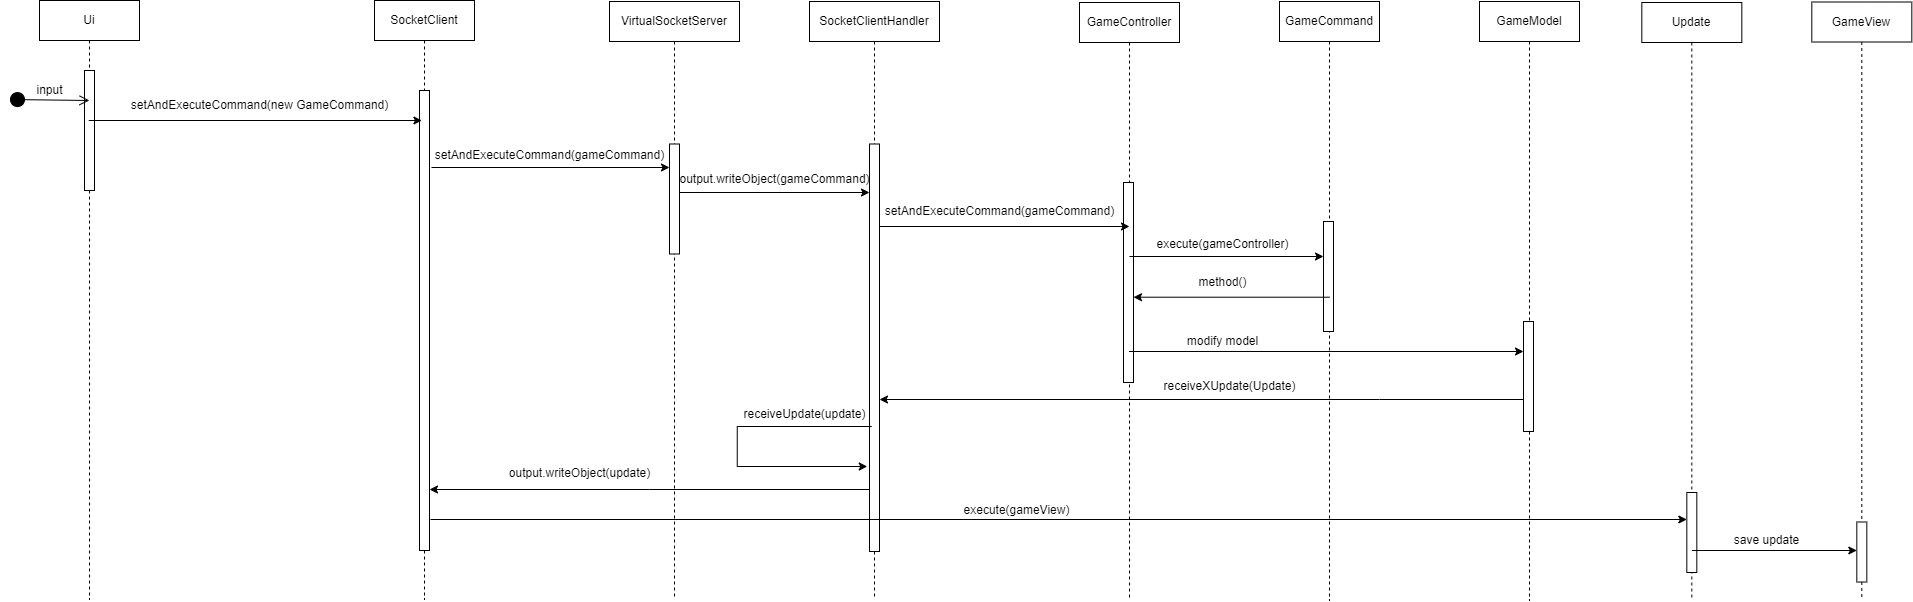

The diagram above was exported from draw.io. Its source (the exported page's mxGraphModel, read from the mxfile embedded in the PNG):
<mxGraphModel dx="931" dy="815" grid="1" gridSize="10" guides="1" tooltips="1" connect="1" arrows="1" fold="1" page="1" pageScale="1" pageWidth="827" pageHeight="1169" math="0" shadow="0">
  <root>
    <mxCell id="0" />
    <mxCell id="1" parent="0" />
    <mxCell id="elcs39x9UBZCtCeQUN5q-1" value="Ui" style="shape=umlLifeline;perimeter=lifelinePerimeter;whiteSpace=wrap;html=1;container=0;dropTarget=0;collapsible=0;recursiveResize=0;outlineConnect=0;portConstraint=eastwest;newEdgeStyle={&quot;edgeStyle&quot;:&quot;elbowEdgeStyle&quot;,&quot;elbow&quot;:&quot;vertical&quot;,&quot;curved&quot;:0,&quot;rounded&quot;:0};" parent="1" vertex="1">
      <mxGeometry x="950" y="41" width="100" height="599" as="geometry" />
    </mxCell>
    <mxCell id="elcs39x9UBZCtCeQUN5q-2" value="" style="html=1;points=[];perimeter=orthogonalPerimeter;outlineConnect=0;targetShapes=umlLifeline;portConstraint=eastwest;newEdgeStyle={&quot;edgeStyle&quot;:&quot;elbowEdgeStyle&quot;,&quot;elbow&quot;:&quot;vertical&quot;,&quot;curved&quot;:0,&quot;rounded&quot;:0};" parent="elcs39x9UBZCtCeQUN5q-1" vertex="1">
      <mxGeometry x="45" y="70" width="10" height="120" as="geometry" />
    </mxCell>
    <mxCell id="elcs39x9UBZCtCeQUN5q-3" value="SocketClient" style="shape=umlLifeline;perimeter=lifelinePerimeter;whiteSpace=wrap;html=1;container=0;dropTarget=0;collapsible=0;recursiveResize=0;outlineConnect=0;portConstraint=eastwest;newEdgeStyle={&quot;edgeStyle&quot;:&quot;elbowEdgeStyle&quot;,&quot;elbow&quot;:&quot;vertical&quot;,&quot;curved&quot;:0,&quot;rounded&quot;:0};" parent="1" vertex="1">
      <mxGeometry x="1285" y="41" width="100" height="599" as="geometry" />
    </mxCell>
    <mxCell id="elcs39x9UBZCtCeQUN5q-4" value="" style="html=1;points=[];perimeter=orthogonalPerimeter;outlineConnect=0;targetShapes=umlLifeline;portConstraint=eastwest;newEdgeStyle={&quot;edgeStyle&quot;:&quot;elbowEdgeStyle&quot;,&quot;elbow&quot;:&quot;vertical&quot;,&quot;curved&quot;:0,&quot;rounded&quot;:0};" parent="elcs39x9UBZCtCeQUN5q-3" vertex="1">
      <mxGeometry x="45" y="90" width="10" height="460" as="geometry" />
    </mxCell>
    <mxCell id="elcs39x9UBZCtCeQUN5q-5" value="&lt;font style=&quot;font-size: 12px;&quot;&gt;setAndExecuteCommand(gameCommand)&lt;/font&gt;" style="text;html=1;align=center;verticalAlign=middle;resizable=0;points=[];autosize=1;strokeColor=none;fillColor=none;" parent="1" vertex="1">
      <mxGeometry x="1335" y="181" width="250" height="30" as="geometry" />
    </mxCell>
    <mxCell id="elcs39x9UBZCtCeQUN5q-6" value="GameCommand" style="shape=umlLifeline;perimeter=lifelinePerimeter;whiteSpace=wrap;html=1;container=0;dropTarget=0;collapsible=0;recursiveResize=0;outlineConnect=0;portConstraint=eastwest;newEdgeStyle={&quot;edgeStyle&quot;:&quot;elbowEdgeStyle&quot;,&quot;elbow&quot;:&quot;vertical&quot;,&quot;curved&quot;:0,&quot;rounded&quot;:0};" parent="1" vertex="1">
      <mxGeometry x="2190" y="42" width="100" height="599" as="geometry" />
    </mxCell>
    <mxCell id="elcs39x9UBZCtCeQUN5q-7" value="" style="html=1;points=[];perimeter=orthogonalPerimeter;outlineConnect=0;targetShapes=umlLifeline;portConstraint=eastwest;newEdgeStyle={&quot;edgeStyle&quot;:&quot;elbowEdgeStyle&quot;,&quot;elbow&quot;:&quot;vertical&quot;,&quot;curved&quot;:0,&quot;rounded&quot;:0};" parent="elcs39x9UBZCtCeQUN5q-6" vertex="1">
      <mxGeometry x="44" y="220" width="10" height="110" as="geometry" />
    </mxCell>
    <mxCell id="elcs39x9UBZCtCeQUN5q-8" value="&lt;font style=&quot;font-size: 12px;&quot;&gt;input&lt;/font&gt;" style="html=1;verticalAlign=bottom;startArrow=circle;startFill=1;endArrow=open;startSize=6;endSize=8;curved=0;rounded=0;" parent="1" edge="1">
      <mxGeometry width="80" relative="1" as="geometry">
        <mxPoint x="920" y="140" as="sourcePoint" />
        <mxPoint x="1000" y="141" as="targetPoint" />
      </mxGeometry>
    </mxCell>
    <mxCell id="elcs39x9UBZCtCeQUN5q-9" value="" style="endArrow=classic;html=1;rounded=0;" parent="1" source="elcs39x9UBZCtCeQUN5q-1" edge="1">
      <mxGeometry width="50" height="50" relative="1" as="geometry">
        <mxPoint x="1137.5866666666666" y="161" as="sourcePoint" />
        <mxPoint x="1332.42" y="161" as="targetPoint" />
      </mxGeometry>
    </mxCell>
    <mxCell id="elcs39x9UBZCtCeQUN5q-10" value="setAndExecuteCommand(new GameCommand)" style="text;html=1;align=center;verticalAlign=middle;resizable=0;points=[];autosize=1;strokeColor=none;fillColor=none;" parent="1" vertex="1">
      <mxGeometry x="1030" y="131" width="280" height="30" as="geometry" />
    </mxCell>
    <mxCell id="elcs39x9UBZCtCeQUN5q-11" value="GameController" style="shape=umlLifeline;perimeter=lifelinePerimeter;whiteSpace=wrap;html=1;container=0;dropTarget=0;collapsible=0;recursiveResize=0;outlineConnect=0;portConstraint=eastwest;newEdgeStyle={&quot;edgeStyle&quot;:&quot;elbowEdgeStyle&quot;,&quot;elbow&quot;:&quot;vertical&quot;,&quot;curved&quot;:0,&quot;rounded&quot;:0};" parent="1" vertex="1">
      <mxGeometry x="1990" y="43" width="100" height="598" as="geometry" />
    </mxCell>
    <mxCell id="elcs39x9UBZCtCeQUN5q-12" value="" style="html=1;points=[];perimeter=orthogonalPerimeter;outlineConnect=0;targetShapes=umlLifeline;portConstraint=eastwest;newEdgeStyle={&quot;edgeStyle&quot;:&quot;elbowEdgeStyle&quot;,&quot;elbow&quot;:&quot;vertical&quot;,&quot;curved&quot;:0,&quot;rounded&quot;:0};" parent="elcs39x9UBZCtCeQUN5q-11" vertex="1">
      <mxGeometry x="44" y="180" width="10" height="200" as="geometry" />
    </mxCell>
    <mxCell id="elcs39x9UBZCtCeQUN5q-13" value="" style="endArrow=classic;html=1;rounded=0;" parent="1" target="elcs39x9UBZCtCeQUN5q-7" edge="1">
      <mxGeometry width="50" height="50" relative="1" as="geometry">
        <mxPoint x="2040" y="297" as="sourcePoint" />
        <mxPoint x="2151.5" y="297" as="targetPoint" />
      </mxGeometry>
    </mxCell>
    <mxCell id="elcs39x9UBZCtCeQUN5q-15" value="" style="endArrow=classic;html=1;rounded=0;" parent="1" target="2MZF6FQR4DOAHbiFmkYZ-2" edge="1">
      <mxGeometry width="50" height="50" relative="1" as="geometry">
        <mxPoint x="1342" y="208" as="sourcePoint" />
        <mxPoint x="1573.4999999999995" y="208" as="targetPoint" />
      </mxGeometry>
    </mxCell>
    <mxCell id="elcs39x9UBZCtCeQUN5q-18" value="&lt;font style=&quot;font-size: 12px;&quot;&gt;setAndExecuteCommand(gameCommand)&lt;/font&gt;" style="text;html=1;align=center;verticalAlign=middle;resizable=0;points=[];autosize=1;strokeColor=none;fillColor=none;" parent="1" vertex="1">
      <mxGeometry x="1785" y="237" width="250" height="30" as="geometry" />
    </mxCell>
    <mxCell id="elcs39x9UBZCtCeQUN5q-19" value="" style="endArrow=classic;html=1;rounded=0;" parent="1" edge="1">
      <mxGeometry width="50" height="50" relative="1" as="geometry">
        <mxPoint x="1790" y="267" as="sourcePoint" />
        <mxPoint x="2040" y="267" as="targetPoint" />
      </mxGeometry>
    </mxCell>
    <mxCell id="elcs39x9UBZCtCeQUN5q-20" value="execute(gameController)" style="text;html=1;align=center;verticalAlign=middle;resizable=0;points=[];autosize=1;strokeColor=none;fillColor=none;" parent="1" vertex="1">
      <mxGeometry x="2053" y="270" width="160" height="30" as="geometry" />
    </mxCell>
    <mxCell id="elcs39x9UBZCtCeQUN5q-21" value="" style="endArrow=classic;html=1;rounded=0;" parent="1" edge="1">
      <mxGeometry width="50" height="50" relative="1" as="geometry">
        <mxPoint x="2240.07" y="337.71" as="sourcePoint" />
        <mxPoint x="2044" y="337.7099999999999" as="targetPoint" />
      </mxGeometry>
    </mxCell>
    <mxCell id="elcs39x9UBZCtCeQUN5q-22" value="method()" style="text;html=1;align=center;verticalAlign=middle;resizable=0;points=[];autosize=1;strokeColor=none;fillColor=none;" parent="1" vertex="1">
      <mxGeometry x="2098" y="308" width="70" height="30" as="geometry" />
    </mxCell>
    <mxCell id="elcs39x9UBZCtCeQUN5q-23" value="GameModel" style="shape=umlLifeline;perimeter=lifelinePerimeter;whiteSpace=wrap;html=1;container=0;dropTarget=0;collapsible=0;recursiveResize=0;outlineConnect=0;portConstraint=eastwest;newEdgeStyle={&quot;edgeStyle&quot;:&quot;elbowEdgeStyle&quot;,&quot;elbow&quot;:&quot;vertical&quot;,&quot;curved&quot;:0,&quot;rounded&quot;:0};" parent="1" vertex="1">
      <mxGeometry x="2390" y="42" width="100" height="599" as="geometry" />
    </mxCell>
    <mxCell id="elcs39x9UBZCtCeQUN5q-24" value="" style="html=1;points=[];perimeter=orthogonalPerimeter;outlineConnect=0;targetShapes=umlLifeline;portConstraint=eastwest;newEdgeStyle={&quot;edgeStyle&quot;:&quot;elbowEdgeStyle&quot;,&quot;elbow&quot;:&quot;vertical&quot;,&quot;curved&quot;:0,&quot;rounded&quot;:0};" parent="elcs39x9UBZCtCeQUN5q-23" vertex="1">
      <mxGeometry x="44" y="320" width="10" height="110" as="geometry" />
    </mxCell>
    <mxCell id="elcs39x9UBZCtCeQUN5q-25" value="" style="endArrow=classic;html=1;rounded=0;" parent="1" target="elcs39x9UBZCtCeQUN5q-24" edge="1">
      <mxGeometry width="50" height="50" relative="1" as="geometry">
        <mxPoint x="2039.5" y="392" as="sourcePoint" />
        <mxPoint x="2419.5" y="392" as="targetPoint" />
      </mxGeometry>
    </mxCell>
    <mxCell id="elcs39x9UBZCtCeQUN5q-26" value="modify model" style="text;html=1;align=center;verticalAlign=middle;resizable=0;points=[];autosize=1;strokeColor=none;fillColor=none;" parent="1" vertex="1">
      <mxGeometry x="2088" y="367" width="90" height="30" as="geometry" />
    </mxCell>
    <mxCell id="elcs39x9UBZCtCeQUN5q-27" value="receiveXUpdate(Update)" style="text;html=1;align=center;verticalAlign=middle;resizable=0;points=[];autosize=1;strokeColor=none;fillColor=none;" parent="1" vertex="1">
      <mxGeometry x="2060" y="412" width="160" height="30" as="geometry" />
    </mxCell>
    <mxCell id="elcs39x9UBZCtCeQUN5q-28" value="" style="endArrow=classic;html=1;rounded=0;" parent="1" source="elcs39x9UBZCtCeQUN5q-24" edge="1">
      <mxGeometry width="50" height="50" relative="1" as="geometry">
        <mxPoint x="2400" y="440" as="sourcePoint" />
        <mxPoint x="1790" y="440" as="targetPoint" />
        <Array as="points">
          <mxPoint x="2290" y="440" />
        </Array>
      </mxGeometry>
    </mxCell>
    <mxCell id="elcs39x9UBZCtCeQUN5q-31" value="Update" style="shape=umlLifeline;perimeter=lifelinePerimeter;whiteSpace=wrap;html=1;container=0;dropTarget=0;collapsible=0;recursiveResize=0;outlineConnect=0;portConstraint=eastwest;newEdgeStyle={&quot;edgeStyle&quot;:&quot;elbowEdgeStyle&quot;,&quot;elbow&quot;:&quot;vertical&quot;,&quot;curved&quot;:0,&quot;rounded&quot;:0};" parent="1" vertex="1">
      <mxGeometry x="2552.32" y="43" width="100" height="598" as="geometry" />
    </mxCell>
    <mxCell id="elcs39x9UBZCtCeQUN5q-32" value="" style="html=1;points=[];perimeter=orthogonalPerimeter;outlineConnect=0;targetShapes=umlLifeline;portConstraint=eastwest;newEdgeStyle={&quot;edgeStyle&quot;:&quot;elbowEdgeStyle&quot;,&quot;elbow&quot;:&quot;vertical&quot;,&quot;curved&quot;:0,&quot;rounded&quot;:0};" parent="elcs39x9UBZCtCeQUN5q-31" vertex="1">
      <mxGeometry x="45" y="490" width="10" height="80" as="geometry" />
    </mxCell>
    <mxCell id="elcs39x9UBZCtCeQUN5q-34" value="execute(gameView)" style="text;html=1;align=center;verticalAlign=middle;resizable=0;points=[];autosize=1;strokeColor=none;fillColor=none;" parent="1" vertex="1">
      <mxGeometry x="1862.3199999999997" y="536" width="130" height="30" as="geometry" />
    </mxCell>
    <mxCell id="elcs39x9UBZCtCeQUN5q-36" value="GameView" style="shape=umlLifeline;perimeter=lifelinePerimeter;whiteSpace=wrap;html=1;container=0;dropTarget=0;collapsible=0;recursiveResize=0;outlineConnect=0;portConstraint=eastwest;newEdgeStyle={&quot;edgeStyle&quot;:&quot;elbowEdgeStyle&quot;,&quot;elbow&quot;:&quot;vertical&quot;,&quot;curved&quot;:0,&quot;rounded&quot;:0};" parent="1" vertex="1">
      <mxGeometry x="2722.32" y="42.5" width="100" height="598" as="geometry" />
    </mxCell>
    <mxCell id="elcs39x9UBZCtCeQUN5q-37" value="" style="html=1;points=[];perimeter=orthogonalPerimeter;outlineConnect=0;targetShapes=umlLifeline;portConstraint=eastwest;newEdgeStyle={&quot;edgeStyle&quot;:&quot;elbowEdgeStyle&quot;,&quot;elbow&quot;:&quot;vertical&quot;,&quot;curved&quot;:0,&quot;rounded&quot;:0};" parent="elcs39x9UBZCtCeQUN5q-36" vertex="1">
      <mxGeometry x="45" y="520" width="10" height="60" as="geometry" />
    </mxCell>
    <mxCell id="elcs39x9UBZCtCeQUN5q-38" value="" style="endArrow=classic;html=1;rounded=0;" parent="1" target="elcs39x9UBZCtCeQUN5q-37" edge="1">
      <mxGeometry width="50" height="50" relative="1" as="geometry">
        <mxPoint x="2602.32" y="591" as="sourcePoint" />
        <mxPoint x="2652.32" y="541" as="targetPoint" />
      </mxGeometry>
    </mxCell>
    <mxCell id="elcs39x9UBZCtCeQUN5q-40" value="save update" style="text;html=1;align=center;verticalAlign=middle;resizable=0;points=[];autosize=1;strokeColor=none;fillColor=none;" parent="1" vertex="1">
      <mxGeometry x="2632.32" y="566" width="90" height="30" as="geometry" />
    </mxCell>
    <mxCell id="2MZF6FQR4DOAHbiFmkYZ-1" value="VirtualSocketServer" style="shape=umlLifeline;perimeter=lifelinePerimeter;whiteSpace=wrap;html=1;container=0;dropTarget=0;collapsible=0;recursiveResize=0;outlineConnect=0;portConstraint=eastwest;newEdgeStyle={&quot;edgeStyle&quot;:&quot;elbowEdgeStyle&quot;,&quot;elbow&quot;:&quot;vertical&quot;,&quot;curved&quot;:0,&quot;rounded&quot;:0};" parent="1" vertex="1">
      <mxGeometry x="1520" y="42" width="130" height="598" as="geometry" />
    </mxCell>
    <mxCell id="2MZF6FQR4DOAHbiFmkYZ-2" value="" style="html=1;points=[];perimeter=orthogonalPerimeter;outlineConnect=0;targetShapes=umlLifeline;portConstraint=eastwest;newEdgeStyle={&quot;edgeStyle&quot;:&quot;elbowEdgeStyle&quot;,&quot;elbow&quot;:&quot;vertical&quot;,&quot;curved&quot;:0,&quot;rounded&quot;:0};" parent="2MZF6FQR4DOAHbiFmkYZ-1" vertex="1">
      <mxGeometry x="60" y="142.5" width="10" height="110" as="geometry" />
    </mxCell>
    <mxCell id="2MZF6FQR4DOAHbiFmkYZ-4" value="SocketClientHandler" style="shape=umlLifeline;perimeter=lifelinePerimeter;whiteSpace=wrap;html=1;container=0;dropTarget=0;collapsible=0;recursiveResize=0;outlineConnect=0;portConstraint=eastwest;newEdgeStyle={&quot;edgeStyle&quot;:&quot;elbowEdgeStyle&quot;,&quot;elbow&quot;:&quot;vertical&quot;,&quot;curved&quot;:0,&quot;rounded&quot;:0};" parent="1" vertex="1">
      <mxGeometry x="1720" y="42" width="130" height="598" as="geometry" />
    </mxCell>
    <mxCell id="2MZF6FQR4DOAHbiFmkYZ-5" value="" style="html=1;points=[];perimeter=orthogonalPerimeter;outlineConnect=0;targetShapes=umlLifeline;portConstraint=eastwest;newEdgeStyle={&quot;edgeStyle&quot;:&quot;elbowEdgeStyle&quot;,&quot;elbow&quot;:&quot;vertical&quot;,&quot;curved&quot;:0,&quot;rounded&quot;:0};" parent="2MZF6FQR4DOAHbiFmkYZ-4" vertex="1">
      <mxGeometry x="60" y="142.5" width="10" height="407.5" as="geometry" />
    </mxCell>
    <mxCell id="2MZF6FQR4DOAHbiFmkYZ-9" value="" style="endArrow=classic;html=1;rounded=0;" parent="1" source="2MZF6FQR4DOAHbiFmkYZ-2" edge="1">
      <mxGeometry width="50" height="50" relative="1" as="geometry">
        <mxPoint x="1596" y="233" as="sourcePoint" />
        <mxPoint x="1780" y="233" as="targetPoint" />
      </mxGeometry>
    </mxCell>
    <mxCell id="2MZF6FQR4DOAHbiFmkYZ-11" value="" style="endArrow=classic;html=1;rounded=0;" parent="1" edge="1">
      <mxGeometry width="50" height="50" relative="1" as="geometry">
        <mxPoint x="1780" y="530" as="sourcePoint" />
        <mxPoint x="1340" y="530" as="targetPoint" />
        <Array as="points">
          <mxPoint x="1560" y="530" />
        </Array>
      </mxGeometry>
    </mxCell>
    <mxCell id="2MZF6FQR4DOAHbiFmkYZ-12" value="&lt;font style=&quot;font-size: 12px;&quot;&gt;output.writeObject(update)&lt;/font&gt;" style="text;html=1;align=center;verticalAlign=middle;resizable=0;points=[];autosize=1;strokeColor=none;fillColor=none;" parent="1" vertex="1">
      <mxGeometry x="1410" y="499" width="160" height="30" as="geometry" />
    </mxCell>
    <mxCell id="2MZF6FQR4DOAHbiFmkYZ-14" value="receiveUpdate(update)" style="text;html=1;align=center;verticalAlign=middle;resizable=0;points=[];autosize=1;strokeColor=none;fillColor=none;" parent="1" vertex="1">
      <mxGeometry x="1640" y="440" width="150" height="30" as="geometry" />
    </mxCell>
    <mxCell id="2MZF6FQR4DOAHbiFmkYZ-15" value="" style="endArrow=classic;html=1;rounded=0;" parent="1" edge="1">
      <mxGeometry width="50" height="50" relative="1" as="geometry">
        <mxPoint x="1782.25" y="467.0000000000001" as="sourcePoint" />
        <mxPoint x="1777.75" y="507" as="targetPoint" />
        <Array as="points">
          <mxPoint x="1647.75" y="467" />
          <mxPoint x="1647.75" y="507" />
        </Array>
      </mxGeometry>
    </mxCell>
    <mxCell id="2MZF6FQR4DOAHbiFmkYZ-8" value="&lt;font style=&quot;font-size: 12px;&quot;&gt;output.writeObject(gameCommand)&lt;/font&gt;" style="text;html=1;align=center;verticalAlign=middle;resizable=0;points=[];autosize=1;strokeColor=none;fillColor=none;" parent="1" vertex="1">
      <mxGeometry x="1580" y="205" width="210" height="30" as="geometry" />
    </mxCell>
    <mxCell id="elcs39x9UBZCtCeQUN5q-33" value="" style="endArrow=classic;html=1;rounded=0;" parent="1" target="elcs39x9UBZCtCeQUN5q-32" edge="1">
      <mxGeometry width="50" height="50" relative="1" as="geometry">
        <mxPoint x="1341" y="560" as="sourcePoint" />
        <mxPoint x="1391" y="510" as="targetPoint" />
      </mxGeometry>
    </mxCell>
  </root>
</mxGraphModel>